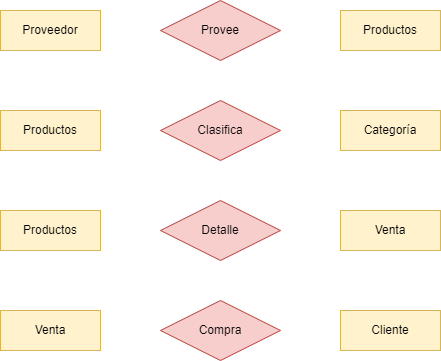

The diagram above was exported from draw.io. Its source (the exported page's mxGraphModel, read from the mxfile embedded in the PNG):
<mxGraphModel dx="593" dy="849" grid="1" gridSize="10" guides="1" tooltips="1" connect="1" arrows="1" fold="1" page="1" pageScale="1" pageWidth="827" pageHeight="1169" math="0" shadow="0">
  <root>
    <mxCell id="0" />
    <mxCell id="1" parent="0" />
    <mxCell id="IjO_BiDCy4Nl4m6UGL14-1" value="Proveedor" style="whiteSpace=wrap;html=1;align=center;fillColor=#fff2cc;strokeColor=#d6b656;" parent="1" vertex="1">
      <mxGeometry x="80" y="160" width="100" height="40" as="geometry" />
    </mxCell>
    <mxCell id="vraGLuzv3qtJqEmrwA8j-1" value="Cliente" style="whiteSpace=wrap;html=1;align=center;fillColor=#fff2cc;strokeColor=#d6b656;" parent="1" vertex="1">
      <mxGeometry x="420" y="460" width="100" height="40" as="geometry" />
    </mxCell>
    <mxCell id="vraGLuzv3qtJqEmrwA8j-2" value="&lt;div&gt;Productos&lt;/div&gt;" style="whiteSpace=wrap;html=1;align=center;fillColor=#fff2cc;strokeColor=#d6b656;" parent="1" vertex="1">
      <mxGeometry x="420" y="160" width="100" height="40" as="geometry" />
    </mxCell>
    <mxCell id="vraGLuzv3qtJqEmrwA8j-3" value="&lt;div&gt;Venta&lt;/div&gt;" style="whiteSpace=wrap;html=1;align=center;fillColor=#fff2cc;strokeColor=#d6b656;" parent="1" vertex="1">
      <mxGeometry x="420" y="360" width="100" height="40" as="geometry" />
    </mxCell>
    <mxCell id="vraGLuzv3qtJqEmrwA8j-26" value="&lt;div&gt;Categoría&lt;/div&gt;" style="whiteSpace=wrap;html=1;align=center;fillColor=#fff2cc;strokeColor=#d6b656;" parent="1" vertex="1">
      <mxGeometry x="420" y="260" width="100" height="40" as="geometry" />
    </mxCell>
    <mxCell id="UNq8HRYg77Nx7CR0y4tP-1" value="Provee" style="shape=rhombus;perimeter=rhombusPerimeter;whiteSpace=wrap;html=1;align=center;fillColor=#f8cecc;strokeColor=#b85450;" parent="1" vertex="1">
      <mxGeometry x="240" y="150" width="120" height="60" as="geometry" />
    </mxCell>
    <mxCell id="UNq8HRYg77Nx7CR0y4tP-2" value="Clasifica" style="shape=rhombus;perimeter=rhombusPerimeter;whiteSpace=wrap;html=1;align=center;fillColor=#f8cecc;strokeColor=#b85450;" parent="1" vertex="1">
      <mxGeometry x="240" y="250" width="120" height="60" as="geometry" />
    </mxCell>
    <mxCell id="UNq8HRYg77Nx7CR0y4tP-6" value="Compra" style="shape=rhombus;perimeter=rhombusPerimeter;whiteSpace=wrap;html=1;align=center;fillColor=#f8cecc;strokeColor=#b85450;" parent="1" vertex="1">
      <mxGeometry x="240" y="450" width="120" height="60" as="geometry" />
    </mxCell>
    <mxCell id="UNq8HRYg77Nx7CR0y4tP-7" value="Detalle" style="shape=rhombus;perimeter=rhombusPerimeter;whiteSpace=wrap;html=1;align=center;fillColor=#f8cecc;strokeColor=#b85450;" parent="1" vertex="1">
      <mxGeometry x="240" y="350" width="120" height="60" as="geometry" />
    </mxCell>
    <mxCell id="mBh7xBrMdTOlLnNZ1_nC-26" value="&lt;div&gt;Productos&lt;/div&gt;" style="whiteSpace=wrap;html=1;align=center;fillColor=#fff2cc;strokeColor=#d6b656;" vertex="1" parent="1">
      <mxGeometry x="80" y="260" width="100" height="40" as="geometry" />
    </mxCell>
    <mxCell id="mBh7xBrMdTOlLnNZ1_nC-27" value="&lt;div&gt;Productos&lt;/div&gt;" style="whiteSpace=wrap;html=1;align=center;fillColor=#fff2cc;strokeColor=#d6b656;" vertex="1" parent="1">
      <mxGeometry x="80" y="360" width="100" height="40" as="geometry" />
    </mxCell>
    <mxCell id="mBh7xBrMdTOlLnNZ1_nC-28" value="&lt;div&gt;Venta&lt;/div&gt;" style="whiteSpace=wrap;html=1;align=center;fillColor=#fff2cc;strokeColor=#d6b656;" vertex="1" parent="1">
      <mxGeometry x="80" y="460" width="100" height="40" as="geometry" />
    </mxCell>
  </root>
</mxGraphModel>